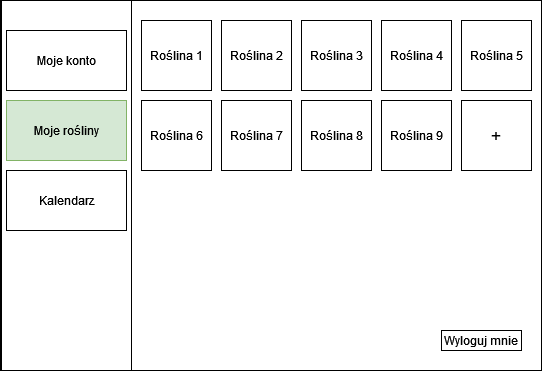

The diagram above was exported from draw.io. Its source (the exported page's mxGraphModel, read from the mxfile embedded in the PNG):
<mxGraphModel dx="1050" dy="566" grid="1" gridSize="10" guides="1" tooltips="1" connect="1" arrows="1" fold="1" page="1" pageScale="1" pageWidth="827" pageHeight="1169" math="0" shadow="0">
  <root>
    <mxCell id="0" />
    <mxCell id="1" parent="0" />
    <mxCell id="MgmgcVEvBvE6xo-ADqgp-1" value="" style="rounded=0;whiteSpace=wrap;html=1;" parent="1" vertex="1">
      <mxGeometry x="119" y="60" width="541" height="370" as="geometry" />
    </mxCell>
    <mxCell id="MgmgcVEvBvE6xo-ADqgp-2" value="" style="rounded=0;whiteSpace=wrap;html=1;" parent="1" vertex="1">
      <mxGeometry x="120" y="60" width="130" height="370" as="geometry" />
    </mxCell>
    <mxCell id="MgmgcVEvBvE6xo-ADqgp-3" value="Moje konto" style="rounded=0;whiteSpace=wrap;html=1;" parent="1" vertex="1">
      <mxGeometry x="125" y="90" width="120" height="60" as="geometry" />
    </mxCell>
    <mxCell id="MgmgcVEvBvE6xo-ADqgp-5" value="Moje rośliny" style="rounded=0;whiteSpace=wrap;html=1;fillColor=#d5e8d4;strokeColor=#82b366;" parent="1" vertex="1">
      <mxGeometry x="125" y="160" width="120" height="60" as="geometry" />
    </mxCell>
    <mxCell id="MgmgcVEvBvE6xo-ADqgp-6" value="Kalendarz" style="rounded=0;whiteSpace=wrap;html=1;" parent="1" vertex="1">
      <mxGeometry x="125" y="230" width="120" height="60" as="geometry" />
    </mxCell>
    <mxCell id="MgmgcVEvBvE6xo-ADqgp-7" value="Wyloguj mnie" style="rounded=0;whiteSpace=wrap;html=1;" parent="1" vertex="1">
      <mxGeometry x="560" y="390" width="80" height="20" as="geometry" />
    </mxCell>
    <mxCell id="MgmgcVEvBvE6xo-ADqgp-8" value="Roślina 1" style="rounded=0;whiteSpace=wrap;html=1;" parent="1" vertex="1">
      <mxGeometry x="260" y="80" width="70" height="70" as="geometry" />
    </mxCell>
    <mxCell id="MgmgcVEvBvE6xo-ADqgp-9" value="Roślina 2" style="rounded=0;whiteSpace=wrap;html=1;" parent="1" vertex="1">
      <mxGeometry x="340" y="80" width="70" height="70" as="geometry" />
    </mxCell>
    <mxCell id="MgmgcVEvBvE6xo-ADqgp-10" value="Roślina 3" style="rounded=0;whiteSpace=wrap;html=1;" parent="1" vertex="1">
      <mxGeometry x="420" y="80" width="70" height="70" as="geometry" />
    </mxCell>
    <mxCell id="MgmgcVEvBvE6xo-ADqgp-11" value="Roślina 7" style="rounded=0;whiteSpace=wrap;html=1;" parent="1" vertex="1">
      <mxGeometry x="340" y="160" width="70" height="70" as="geometry" />
    </mxCell>
    <mxCell id="MgmgcVEvBvE6xo-ADqgp-12" value="Roślina 9" style="rounded=0;whiteSpace=wrap;html=1;" parent="1" vertex="1">
      <mxGeometry x="500" y="160" width="70" height="70" as="geometry" />
    </mxCell>
    <mxCell id="MgmgcVEvBvE6xo-ADqgp-13" value="Roślina 8" style="rounded=0;whiteSpace=wrap;html=1;" parent="1" vertex="1">
      <mxGeometry x="420" y="160" width="70" height="70" as="geometry" />
    </mxCell>
    <mxCell id="MgmgcVEvBvE6xo-ADqgp-14" value="Roślina 4" style="rounded=0;whiteSpace=wrap;html=1;" parent="1" vertex="1">
      <mxGeometry x="500" y="80" width="70" height="70" as="geometry" />
    </mxCell>
    <mxCell id="MgmgcVEvBvE6xo-ADqgp-15" value="Roślina 6" style="rounded=0;whiteSpace=wrap;html=1;" parent="1" vertex="1">
      <mxGeometry x="260" y="160" width="70" height="70" as="geometry" />
    </mxCell>
    <mxCell id="MgmgcVEvBvE6xo-ADqgp-16" value="Roślina 5" style="rounded=0;whiteSpace=wrap;html=1;" parent="1" vertex="1">
      <mxGeometry x="580" y="80" width="70" height="70" as="geometry" />
    </mxCell>
    <mxCell id="MgmgcVEvBvE6xo-ADqgp-17" value="&lt;font style=&quot;font-size: 18px;&quot;&gt;+&lt;/font&gt;" style="rounded=0;whiteSpace=wrap;html=1;" parent="1" vertex="1">
      <mxGeometry x="580" y="160" width="70" height="70" as="geometry" />
    </mxCell>
  </root>
</mxGraphModel>